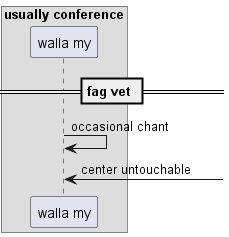

The diagram above was rendered by PlantUML. Its source (embedded in the PNG):
@startuml
box "usually conference"
participant "walla my" as 0
end box
== fag vet ==
0 -> 0: occasional chant
0 <-] : center untouchable
@enduml